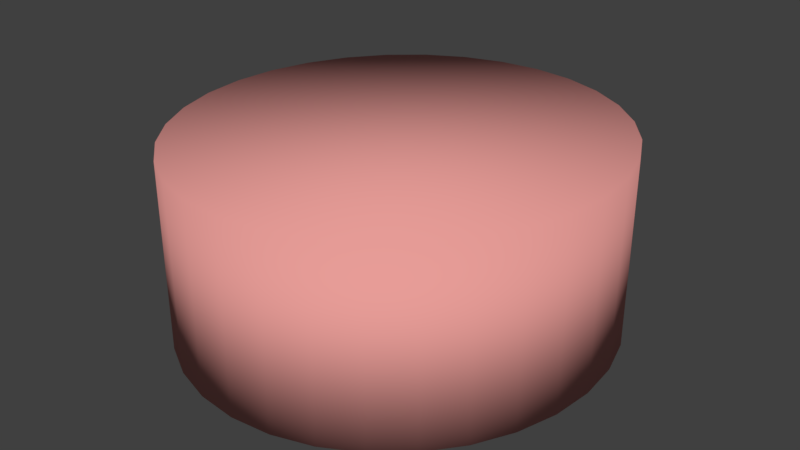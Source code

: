 # Source: AWS_Private_Subnet.blend  (saved by Blender 2.78.0; exported with 4.5.12 LTS)
import bpy
from mathutils import Matrix  # noqa: F401  (used for matrix-valued properties, if any)

bpy.ops.wm.read_factory_settings(use_empty=True)
scene = bpy.context.scene
scene.name = 'Scene'

# ---- collections
col_collection_1 = bpy.data.collections.new('Collection 1'); scene.collection.children.link(col_collection_1)

# ---- materials (node trees are filled in below, after node groups)
mat_aws_private_subnet_001 = bpy.data.materials.new('AWS_Private_Subnet.001')
mat_aws_private_subnet_001.alpha_threshold = 0.0
mat_aws_private_subnet_001.use_transparent_shadow = False
mat_aws_private_subnet_001.diffuse_color = (0.8, 0.3336, 0.311, 1.0)
mat_aws_private_subnet_001.roughness = 0.5
mat_aws_private_subnet_001.specular_intensity = 0.2

# ---- material node trees

# ---- world
world_world = bpy.data.worlds.new('World'); scene.world = world_world
world_world.color = (0.05088, 0.05088, 0.05088)
world_world.use_sun_shadow = False
world_world.sun_shadow_jitter_overblur = 0.0
world_world.cycles.sampling_method = 'MANUAL'

# ---- meshes
me_aws_private_subnet = bpy.data.meshes.new('AWS_Private_Subnet')
me_aws_private_subnet.from_pydata([(-3.772e-07, 1.93, -1.0), (-3.772e-07, 1.93, 1.0), (0.3765, 1.893, -1.0), (0.3765, 1.893, 1.0), (0.7386, 1.783, -1.0), (0.7386, 1.783, 1.0), (1.072, 1.605, -1.0), (1.072, 1.605, 1.0), (1.365, 1.365, -1.0), (1.365, 1.365, 1.0), (1.605, 1.072, -1.0), (1.605, 1.072, 1.0), (1.783, 0.7386, -1.0), (1.783, 0.7386, 1.0), (1.893, 0.3765, -1.0), (1.893, 0.3765, 1.0), (1.93, -6.184e-07, -1.0), (1.93, -6.184e-07, 1.0), (1.893, -0.3765, -1.0), (1.893, -0.3765, 1.0), (1.783, -0.7386, -1.0), (1.783, -0.7386, 1.0), (1.605, -1.072, -1.0), (1.605, -1.072, 1.0), (1.365, -1.365, -1.0), (1.365, -1.365, 1.0), (1.072, -1.605, -1.0), (1.072, -1.605, 1.0), (0.7386, -1.783, -1.0), (0.7386, -1.783, 1.0), (0.3765, -1.893, -1.0), (0.3765, -1.893, 1.0), (-8.54e-07, -1.93, -1.0), (-8.54e-07, -1.93, 1.0), (-0.3765, -1.893, -1.0), (-0.3765, -1.893, 1.0), (-0.7386, -1.783, -1.0), (-0.7386, -1.783, 1.0), (-1.072, -1.605, -1.0), (-1.072, -1.605, 1.0), (-1.365, -1.365, -1.0), (-1.365, -1.365, 1.0), (-1.605, -1.072, -1.0), (-1.605, -1.072, 1.0), (-1.783, -0.7386, -1.0), (-1.783, -0.7386, 1.0), (-1.893, -0.3765, -1.0), (-1.893, -0.3765, 1.0), (-1.93, 1.289e-06, -1.0), (-1.93, 1.289e-06, 1.0), (-1.893, 0.3765, -1.0), (-1.893, 0.3765, 1.0), (-1.783, 0.7386, -1.0), (-1.783, 0.7386, 1.0), (-1.605, 1.072, -1.0), (-1.605, 1.072, 1.0), (-1.365, 1.365, -1.0), (-1.365, 1.365, 1.0), (-1.072, 1.605, -1.0), (-1.072, 1.605, 1.0), (-0.7386, 1.783, -1.0), (-0.7386, 1.783, 1.0), (-0.3765, 1.893, -1.0), (-0.3765, 1.893, 1.0)], [], [(0, 1, 3, 2), (2, 3, 5, 4), (4, 5, 7, 6), (6, 7, 9, 8), (8, 9, 11, 10), (10, 11, 13, 12), (12, 13, 15, 14), (14, 15, 17, 16), (16, 17, 19, 18), (18, 19, 21, 20), (20, 21, 23, 22), (22, 23, 25, 24), (24, 25, 27, 26), (26, 27, 29, 28), (28, 29, 31, 30), (30, 31, 33, 32), (32, 33, 35, 34), (34, 35, 37, 36), (36, 37, 39, 38), (38, 39, 41, 40), (40, 41, 43, 42), (42, 43, 45, 44), (44, 45, 47, 46), (46, 47, 49, 48), (48, 49, 51, 50), (50, 51, 53, 52), (52, 53, 55, 54), (54, 55, 57, 56), (56, 57, 59, 58), (58, 59, 61, 60), (3, 1, 63, 61, 59, 57, 55, 53, 51, 49, 47, 45, 43, 41, 39, 37, 35, 33, 31, 29, 27, 25, 23, 21, 19, 17, 15, 13, 11, 9, 7, 5), (60, 61, 63, 62), (62, 63, 1, 0), (0, 2, 4, 6, 8, 10, 12, 14, 16, 18, 20, 22, 24, 26, 28, 30, 32, 34, 36, 38, 40, 42, 44, 46, 48, 50, 52, 54, 56, 58, 60, 62)])
me_aws_private_subnet.polygons.foreach_set('use_smooth', [True] * 34)
me_aws_private_subnet.materials.append(mat_aws_private_subnet_001)
me_aws_private_subnet.use_remesh_preserve_volume = False
me_aws_private_subnet.use_remesh_preserve_attributes = False
me_aws_private_subnet.use_mirror_vertex_groups = False
me_aws_private_subnet.update()

# ---- objects
ob_aws_private_subnet = bpy.data.objects.new('AWS_Private_Subnet', me_aws_private_subnet)

# ---- transforms, parenting, visibility, modifiers, constraints
ob_aws_private_subnet.location = (-0.009917, 0.3696, 1.028)
ob_aws_private_subnet.scale = (1.166, 1.218, 1.0)
ob_aws_private_subnet.lineart.crease_threshold = 0.0

# ---- collection membership
col_collection_1.objects.link(ob_aws_private_subnet)

# ---- scene / render settings (as saved in the file)
scene.frame_start = 1; scene.frame_end = 250; scene.frame_set(1)
scene.render.engine = 'BLENDER_EEVEE_NEXT'
scene.render.resolution_percentage = 50
scene.render.dither_intensity = 0.0
scene.cycles.use_denoising = False
scene.cycles.samples = 128
scene.cycles.sampling_pattern = 'TABULATED_SOBOL'
scene.cycles.light_sampling_threshold = 0.0
scene.cycles.use_adaptive_sampling = False
scene.cycles.use_light_tree = False
scene.cycles.blur_glossy = 0.0
scene.cycles.sample_clamp_indirect = 0.0
scene.view_settings.view_transform = 'Standard'
bpy.context.view_layer.update()

# ---- added for rendering (the .blend has no active camera and no usable light): camera, sun
cam_auto = bpy.data.cameras.new('AutoCamera')
cam_auto.lens = 50.0
cam_auto.sensor_width = 36.0
cam_auto.clip_end = 1000.0
ob_auto_camera = bpy.data.objects.new('AutoCamera', cam_auto)
scene.collection.objects.link(ob_auto_camera)
ob_auto_camera.location = (6.28841, -7.18838, 6.06676)
ob_auto_camera.rotation_euler = (1.09748, -7.21219e-08, 0.694738)
scene.camera = ob_auto_camera
light_auto_sun = bpy.data.lights.new('AutoSun', 'SUN')
light_auto_sun.energy = 3.0
light_auto_sun.angle = 0.0523599
ob_auto_sun = bpy.data.objects.new('AutoSun', light_auto_sun)
scene.collection.objects.link(ob_auto_sun)
ob_auto_sun.rotation_euler = (0.872665, 0.174533, 0.523599)
bpy.context.view_layer.update()
